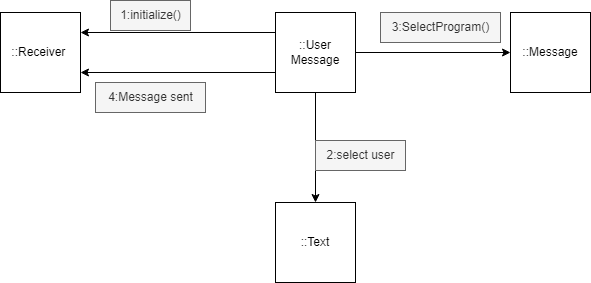

The diagram above was exported from draw.io. Its source (the exported page's mxGraphModel, read from the mxfile embedded in the PNG):
<mxGraphModel dx="1434" dy="738" grid="1" gridSize="10" guides="1" tooltips="1" connect="1" arrows="1" fold="1" page="1" pageScale="1" pageWidth="850" pageHeight="1100" math="0" shadow="0">
  <root>
    <mxCell id="0" />
    <mxCell id="1" parent="0" />
    <mxCell id="eiF0kiTe7r1aNEFlXbmY-5" style="edgeStyle=orthogonalEdgeStyle;rounded=0;orthogonalLoop=1;jettySize=auto;html=1;exitX=1;exitY=0.5;exitDx=0;exitDy=0;" edge="1" parent="1" source="eiF0kiTe7r1aNEFlXbmY-1" target="eiF0kiTe7r1aNEFlXbmY-2">
      <mxGeometry relative="1" as="geometry" />
    </mxCell>
    <mxCell id="eiF0kiTe7r1aNEFlXbmY-1" value="::User&lt;div&gt;Message&lt;/div&gt;" style="whiteSpace=wrap;html=1;aspect=fixed;" vertex="1" parent="1">
      <mxGeometry x="385" y="100" width="80" height="80" as="geometry" />
    </mxCell>
    <mxCell id="eiF0kiTe7r1aNEFlXbmY-2" value="::Message" style="whiteSpace=wrap;html=1;aspect=fixed;" vertex="1" parent="1">
      <mxGeometry x="620" y="100" width="80" height="80" as="geometry" />
    </mxCell>
    <mxCell id="eiF0kiTe7r1aNEFlXbmY-3" value="::Text" style="whiteSpace=wrap;html=1;aspect=fixed;" vertex="1" parent="1">
      <mxGeometry x="385" y="290" width="80" height="80" as="geometry" />
    </mxCell>
    <mxCell id="eiF0kiTe7r1aNEFlXbmY-4" value="::Receiver&amp;nbsp;" style="whiteSpace=wrap;html=1;aspect=fixed;" vertex="1" parent="1">
      <mxGeometry x="110" y="100" width="80" height="80" as="geometry" />
    </mxCell>
    <mxCell id="eiF0kiTe7r1aNEFlXbmY-7" value="" style="endArrow=classic;html=1;rounded=0;exitX=0;exitY=0.75;exitDx=0;exitDy=0;entryX=1;entryY=0.75;entryDx=0;entryDy=0;" edge="1" parent="1" source="eiF0kiTe7r1aNEFlXbmY-1" target="eiF0kiTe7r1aNEFlXbmY-4">
      <mxGeometry width="50" height="50" relative="1" as="geometry">
        <mxPoint x="400" y="230" as="sourcePoint" />
        <mxPoint x="450" y="180" as="targetPoint" />
      </mxGeometry>
    </mxCell>
    <mxCell id="eiF0kiTe7r1aNEFlXbmY-8" value="" style="endArrow=classic;html=1;rounded=0;exitX=0;exitY=0.25;exitDx=0;exitDy=0;entryX=1;entryY=0.25;entryDx=0;entryDy=0;" edge="1" parent="1" source="eiF0kiTe7r1aNEFlXbmY-1" target="eiF0kiTe7r1aNEFlXbmY-4">
      <mxGeometry width="50" height="50" relative="1" as="geometry">
        <mxPoint x="400" y="230" as="sourcePoint" />
        <mxPoint x="450" y="180" as="targetPoint" />
      </mxGeometry>
    </mxCell>
    <mxCell id="eiF0kiTe7r1aNEFlXbmY-9" value="1:initialize()" style="text;html=1;align=center;verticalAlign=middle;resizable=0;points=[];autosize=1;strokeColor=#666666;fillColor=#f5f5f5;fontColor=#333333;" vertex="1" parent="1">
      <mxGeometry x="220" y="88" width="80" height="30" as="geometry" />
    </mxCell>
    <mxCell id="eiF0kiTe7r1aNEFlXbmY-11" value="3:SelectProgram()" style="text;html=1;align=center;verticalAlign=middle;resizable=0;points=[];autosize=1;strokeColor=#666666;fillColor=#f5f5f5;fontColor=#333333;" vertex="1" parent="1">
      <mxGeometry x="490" y="100" width="120" height="30" as="geometry" />
    </mxCell>
    <mxCell id="eiF0kiTe7r1aNEFlXbmY-12" value="" style="endArrow=classic;html=1;rounded=0;exitX=0.5;exitY=1;exitDx=0;exitDy=0;entryX=0.5;entryY=0;entryDx=0;entryDy=0;" edge="1" parent="1" source="eiF0kiTe7r1aNEFlXbmY-1" target="eiF0kiTe7r1aNEFlXbmY-3">
      <mxGeometry width="50" height="50" relative="1" as="geometry">
        <mxPoint x="400" y="230" as="sourcePoint" />
        <mxPoint x="450" y="180" as="targetPoint" />
      </mxGeometry>
    </mxCell>
    <mxCell id="eiF0kiTe7r1aNEFlXbmY-13" value="2:select user" style="text;html=1;align=center;verticalAlign=middle;resizable=0;points=[];autosize=1;strokeColor=#666666;fillColor=#f5f5f5;fontColor=#333333;" vertex="1" parent="1">
      <mxGeometry x="425" y="228" width="90" height="30" as="geometry" />
    </mxCell>
    <mxCell id="eiF0kiTe7r1aNEFlXbmY-17" value="4:Message sent" style="text;html=1;align=center;verticalAlign=middle;resizable=0;points=[];autosize=1;strokeColor=#666666;fillColor=#f5f5f5;fontColor=#333333;" vertex="1" parent="1">
      <mxGeometry x="205" y="170" width="110" height="30" as="geometry" />
    </mxCell>
  </root>
</mxGraphModel>